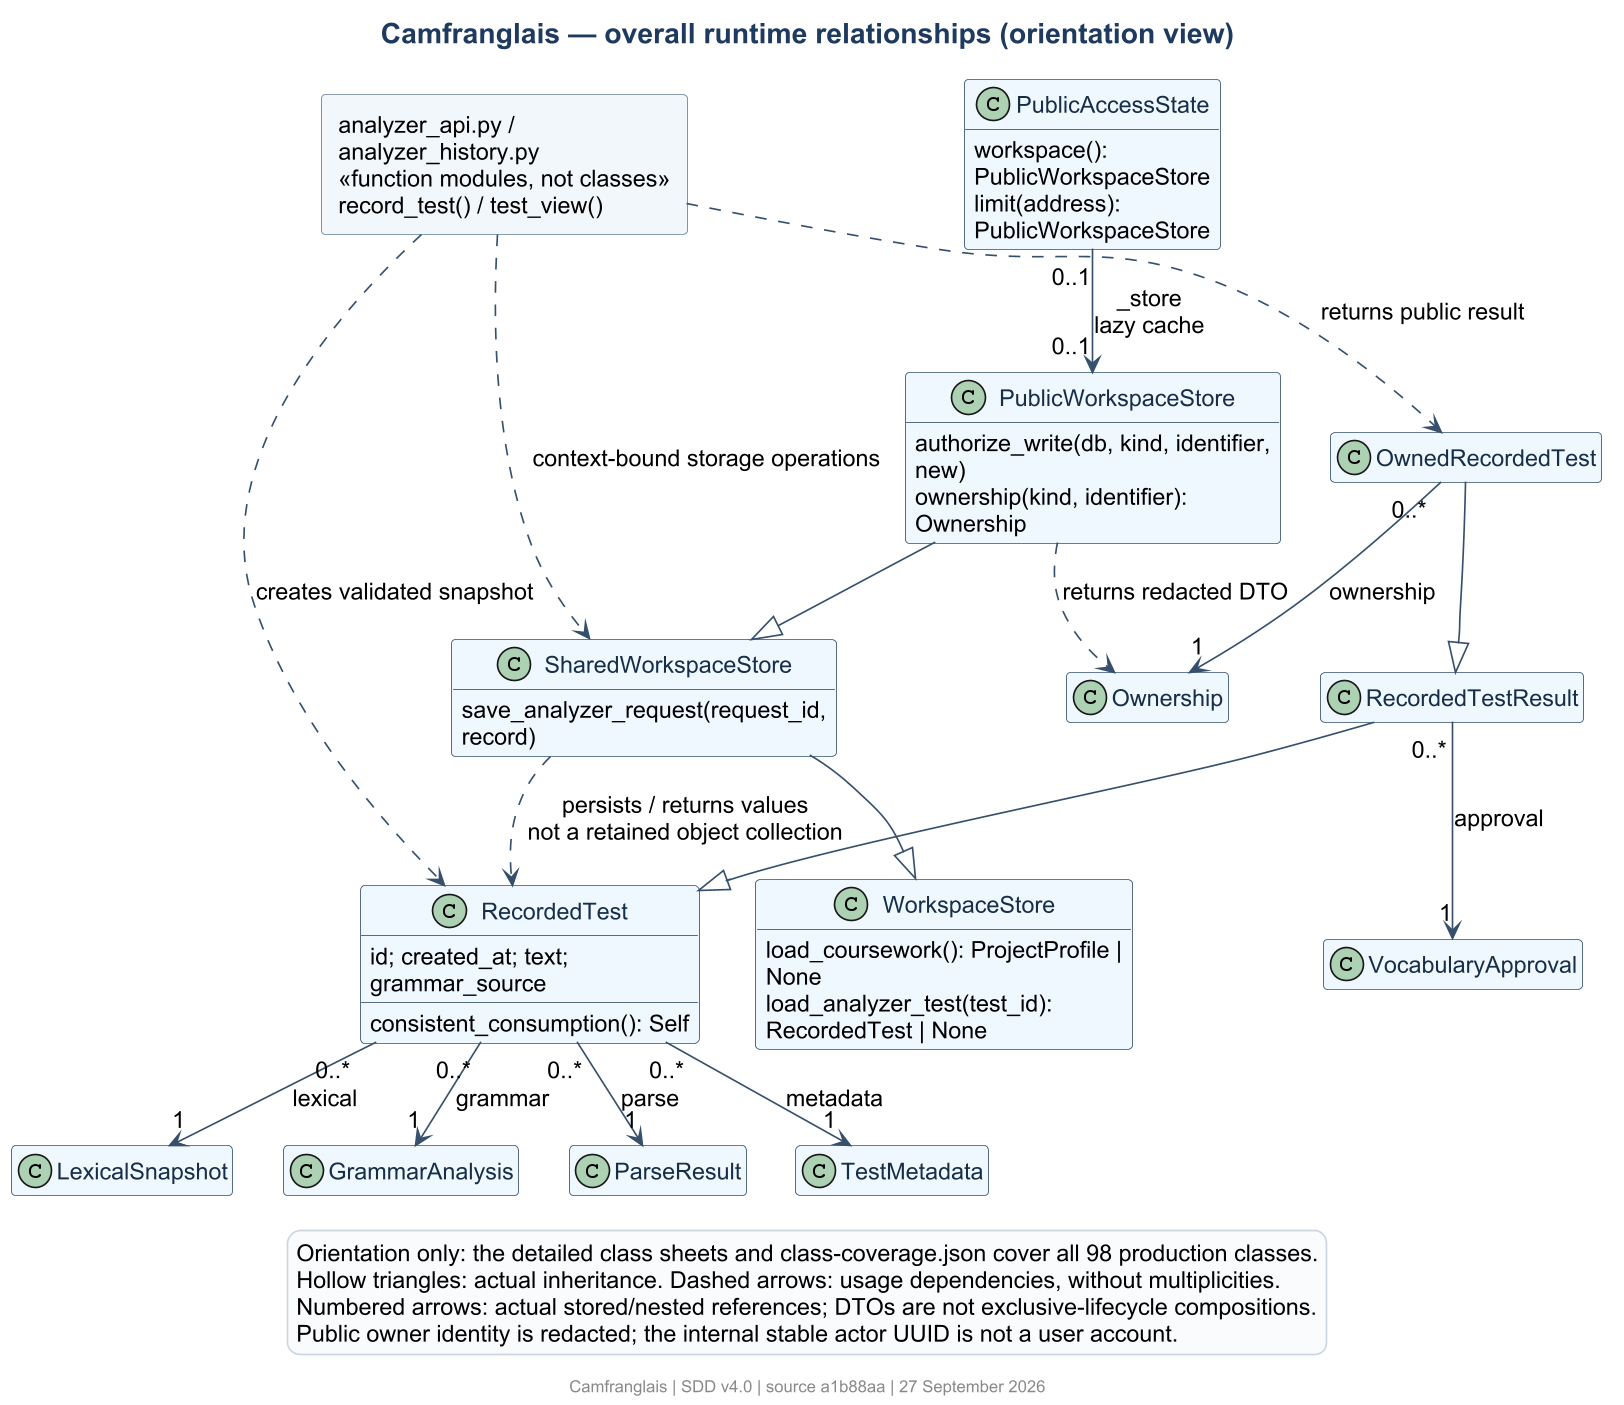

The diagram above was rendered by PlantUML. Its source (embedded in the PNG):
@startuml
!include theme.iuml
allowmixing
title Camfranglais — overall runtime relationships (orientation view)
hide empty members
class PublicAccessState {
  workspace(): PublicWorkspaceStore
  limit(address): PublicWorkspaceStore
}
class PublicWorkspaceStore {
  authorize_write(db, kind, identifier, new)
  ownership(kind, identifier): Ownership
}
class SharedWorkspaceStore {
  save_analyzer_request(request_id, record)
}
class WorkspaceStore {
  load_coursework(): ProjectProfile | None
  load_analyzer_test(test_id): RecordedTest | None
}
class Ownership
class RecordedTest {
  id; created_at; text; grammar_source
  consistent_consumption(): Self
}
class LexicalSnapshot
class GrammarAnalysis
class ParseResult
class TestMetadata
class RecordedTestResult
class OwnedRecordedTest
class VocabularyApproval
rectangle "analyzer_api.py / analyzer_history.py\n<<function modules, not classes>>\nrecord_test() / test_view()" as Routes
PublicAccessState "0..1" --> "0..1" PublicWorkspaceStore : _store\nlazy cache
PublicWorkspaceStore --|> SharedWorkspaceStore
SharedWorkspaceStore --|> WorkspaceStore
PublicWorkspaceStore ..> Ownership : returns redacted DTO
SharedWorkspaceStore ..> RecordedTest : persists / returns values\nnot a retained object collection
Routes ..> RecordedTest : creates validated snapshot
Routes ..> OwnedRecordedTest : returns public result
Routes ..> SharedWorkspaceStore : context-bound storage operations
RecordedTest "0..*" --> "1" LexicalSnapshot : lexical
RecordedTest "0..*" --> "1" GrammarAnalysis : grammar
RecordedTest "0..*" --> "1" ParseResult : parse
RecordedTest "0..*" --> "1" TestMetadata : metadata
RecordedTestResult --|> RecordedTest
OwnedRecordedTest --|> RecordedTestResult
RecordedTestResult "0..*" --> "1" VocabularyApproval : approval
OwnedRecordedTest "0..*" --> "1" Ownership : ownership
legend bottom
  Orientation only: the detailed class sheets and class-coverage.json cover all 98 production classes.
  Hollow triangles: actual inheritance. Dashed arrows: usage dependencies, without multiplicities.
  Numbered arrows: actual stored/nested references; DTOs are not exclusive-lifecycle compositions.
  Public owner identity is redacted; the internal stable actor UUID is not a user account.
endlegend
@enduml